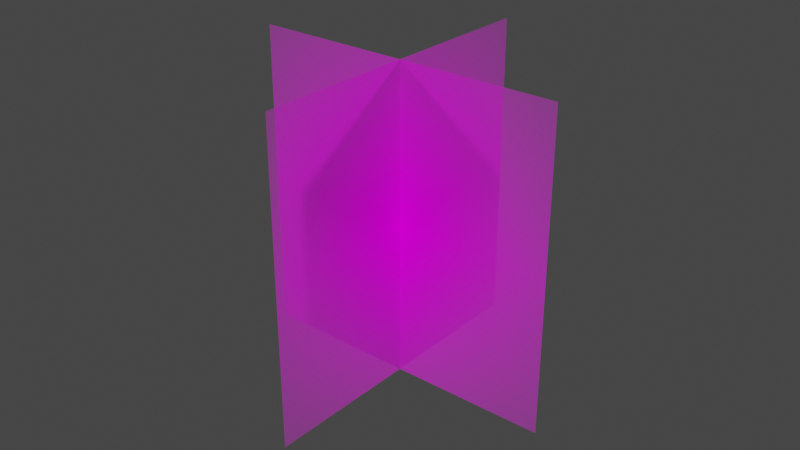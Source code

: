 # Source: Grass.blend  (saved by Blender 3.1.7; exported with 4.5.12 LTS)
import bpy
from mathutils import Matrix  # noqa: F401  (used for matrix-valued properties, if any)

bpy.ops.wm.read_factory_settings(use_empty=True)
scene = bpy.context.scene
scene.name = 'Scene'

# ---- collections
col_collection = bpy.data.collections.new('Collection'); scene.collection.children.link(col_collection)

# ---- images (referenced by path relative to the original .blend; pixels are not part of the script)
import os
ASSET_DIR = os.environ.get("B2B_ASSET_DIR", "")  # directory of the original .blend (textures are referenced by path, not embedded)
HERE = os.path.dirname(os.path.abspath(__file__))  # packed textures are extracted next to this script under _unpacked/

def load_image(name, relpath, width, height, colorspace="sRGB"):
    """Load a texture the original file referenced (path relative to the .blend, or extracted next to this script)."""
    p = next((c for c in (os.path.join(HERE, relpath), os.path.join(ASSET_DIR, relpath)) if relpath and os.path.exists(c)), "")
    if p:
        img = bpy.data.images.load(p, check_existing=True)
        img.name = name
    else:  # same state as the original file: an image datablock whose file is absent (Cycles renders it pink)
        img = bpy.data.images.new(name, width, height)
        img.source = "FILE"
        img.filepath = "//" + (relpath or name)
    img.colorspace_settings.name = colorspace
    return img
img_grass_png = load_image('Grass.png', 'Grass.png', 1024, 1024, 'sRGB')

# ---- materials (node trees are filled in below, after node groups)
mat_grass = bpy.data.materials.new('Grass')
mat_grass.use_transparent_shadow = False

# ---- material node trees
mat_grass.use_nodes = True; mat_grass.node_tree.nodes.clear()
_N = mat_grass.node_tree.nodes; _L = mat_grass.node_tree.links
n0 = _N.new('ShaderNodeOutputMaterial'); n0.name = 'Material Output'; n0.location = (300, 300)
n1 = _N.new('ShaderNodeTexImage'); n1.name = 'Image Texture'; n1.location = (-200, 300)
n1.image = img_grass_png
n1.extension = 'CLIP'
n2 = _N.new('ShaderNodeBsdfPrincipled'); n2.name = 'Principled BSDF'; n2.location = (0, 300)
n2.distribution = 'GGX'
n2.subsurface_method = 'RANDOM_WALK_SKIN'
n2.inputs[3].default_value = 1.45
n2.inputs[13].default_value = 0.0
n2.inputs[27].default_value = (0.0, 0.0, 0.0, 1.0)
n2.inputs[28].default_value = 1.0
_L.new(n1.outputs[0], n2.inputs[0])
_L.new(n1.outputs[1], n2.inputs[4])
_L.new(n2.outputs[0], n0.inputs[0])
n0.is_active_output = True

# ---- world
world_world = bpy.data.worlds.new('World'); scene.world = world_world
world_world.use_nodes = True; world_world.node_tree.nodes.clear()
_N = world_world.node_tree.nodes; _L = world_world.node_tree.links
n0 = _N.new('ShaderNodeOutputWorld'); n0.name = 'World Output'; n0.location = (300, 300)
n1 = _N.new('ShaderNodeBackground'); n1.name = 'Background'; n1.location = (10, 300)
n1.inputs[0].default_value = (0.05088, 0.05088, 0.05088, 1.0)
_L.new(n1.outputs[0], n0.inputs[0])
n0.is_active_output = True
world_world.color = (0.05088, 0.05088, 0.05088)
world_world.use_sun_shadow = False
world_world.sun_shadow_jitter_overblur = 0.0

# ---- meshes
me_grass_003 = bpy.data.meshes.new('Grass.003')
me_grass_003.from_pydata([(-0.1981, -2.007e-08, -0.4591), (0.1981, 2.007e-08, 0.4591), (-0.1981, 1.0, -0.4591), (0.1981, 1.0, 0.4591), (0.4591, 1.0, -0.1981), (-0.4591, 1.0, 0.1981), (0.4591, 2.98e-08, -0.1981), (-0.4591, 5.96e-08, 0.1981)], [], [(0, 1, 3, 2), (7, 6, 4, 5)])
_uv = me_grass_003.uv_layers.new(name='UVMap')
_uv.uv.foreach_set('vector', [0.0, 0.0, 1.0, 0.0, 1.0, 1.0, 0.0, 1.0, 0.0, 0.0, 1.0, 0.0, 1.0, 1.0, 0.0, 1.0])
me_grass_003.materials.append(mat_grass)
me_grass_003.use_remesh_fix_poles = True
me_grass_003.use_remesh_preserve_attributes = False
me_grass_003.update()

# ---- objects
ob_grass = bpy.data.objects.new('Grass', me_grass_003)

# ---- transforms, parenting, visibility, modifiers, constraints
ob_grass.location = (0.0, 0.0, 0.0)
ob_grass.rotation_euler = (1.571, -0.0, 1.163)

# ---- collection membership
col_collection.objects.link(ob_grass)

# ---- scene / render settings (as saved in the file)
scene.frame_start = 1; scene.frame_end = 250; scene.frame_set(1)
scene.render.engine = 'BLENDER_EEVEE_NEXT'
scene.cycles.sampling_pattern = 'TABULATED_SOBOL'
scene.cycles.use_light_tree = False
scene.view_settings.view_transform = 'Filmic'
bpy.context.view_layer.update()

# ---- added for rendering (the .blend has no active camera and no usable light): camera, sun
cam_auto = bpy.data.cameras.new('AutoCamera')
cam_auto.lens = 50.0
cam_auto.sensor_width = 36.0
cam_auto.clip_end = 1000.0
ob_auto_camera = bpy.data.objects.new('AutoCamera', cam_auto)
scene.collection.objects.link(ob_auto_camera)
ob_auto_camera.location = (1.83016, -2.19619, 1.96412)
ob_auto_camera.rotation_euler = (1.09748, -7.21219e-08, 0.694738)
scene.camera = ob_auto_camera
light_auto_sun = bpy.data.lights.new('AutoSun', 'SUN')
light_auto_sun.energy = 3.0
light_auto_sun.angle = 0.0523599
ob_auto_sun = bpy.data.objects.new('AutoSun', light_auto_sun)
scene.collection.objects.link(ob_auto_sun)
ob_auto_sun.rotation_euler = (0.872665, 0.174533, 0.523599)
bpy.context.view_layer.update()
